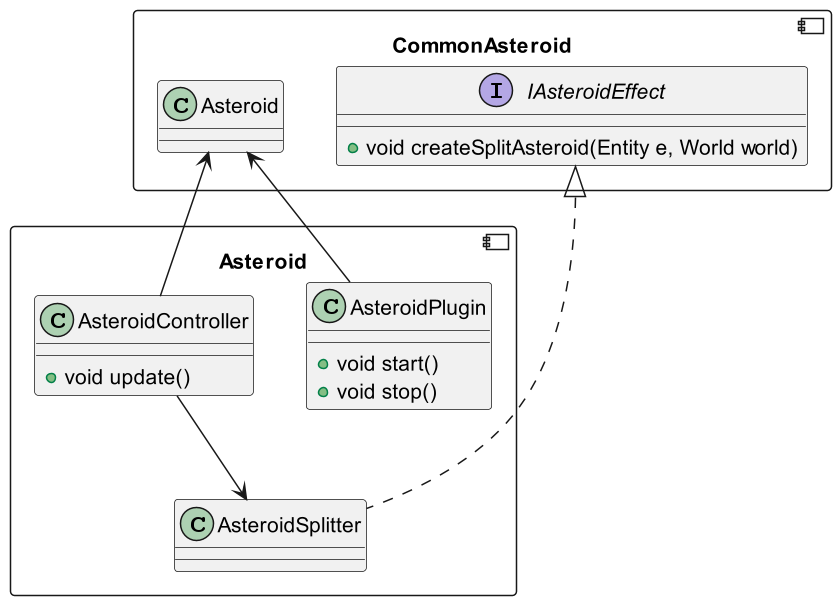

The diagram above was rendered by PlantUML. Its source (embedded in the PNG):
@startuml

component CommonAsteroid{
    class "Asteroid" as CoolAsteroid{}
    interface IAsteroidEffect{
    +void createSplitAsteroid(Entity e, World world)
    }
}
component Asteroid{
    class AsteroidPlugin{
    +void start()
    +void stop()
    }
    class AsteroidController{
    +void update()
    }
    class AsteroidSplitter{
    }
}
AsteroidController --> AsteroidSplitter
AsteroidSplitter .u.|> IAsteroidEffect
AsteroidPlugin -u-> CoolAsteroid
AsteroidController -u-> CoolAsteroid
@enduml